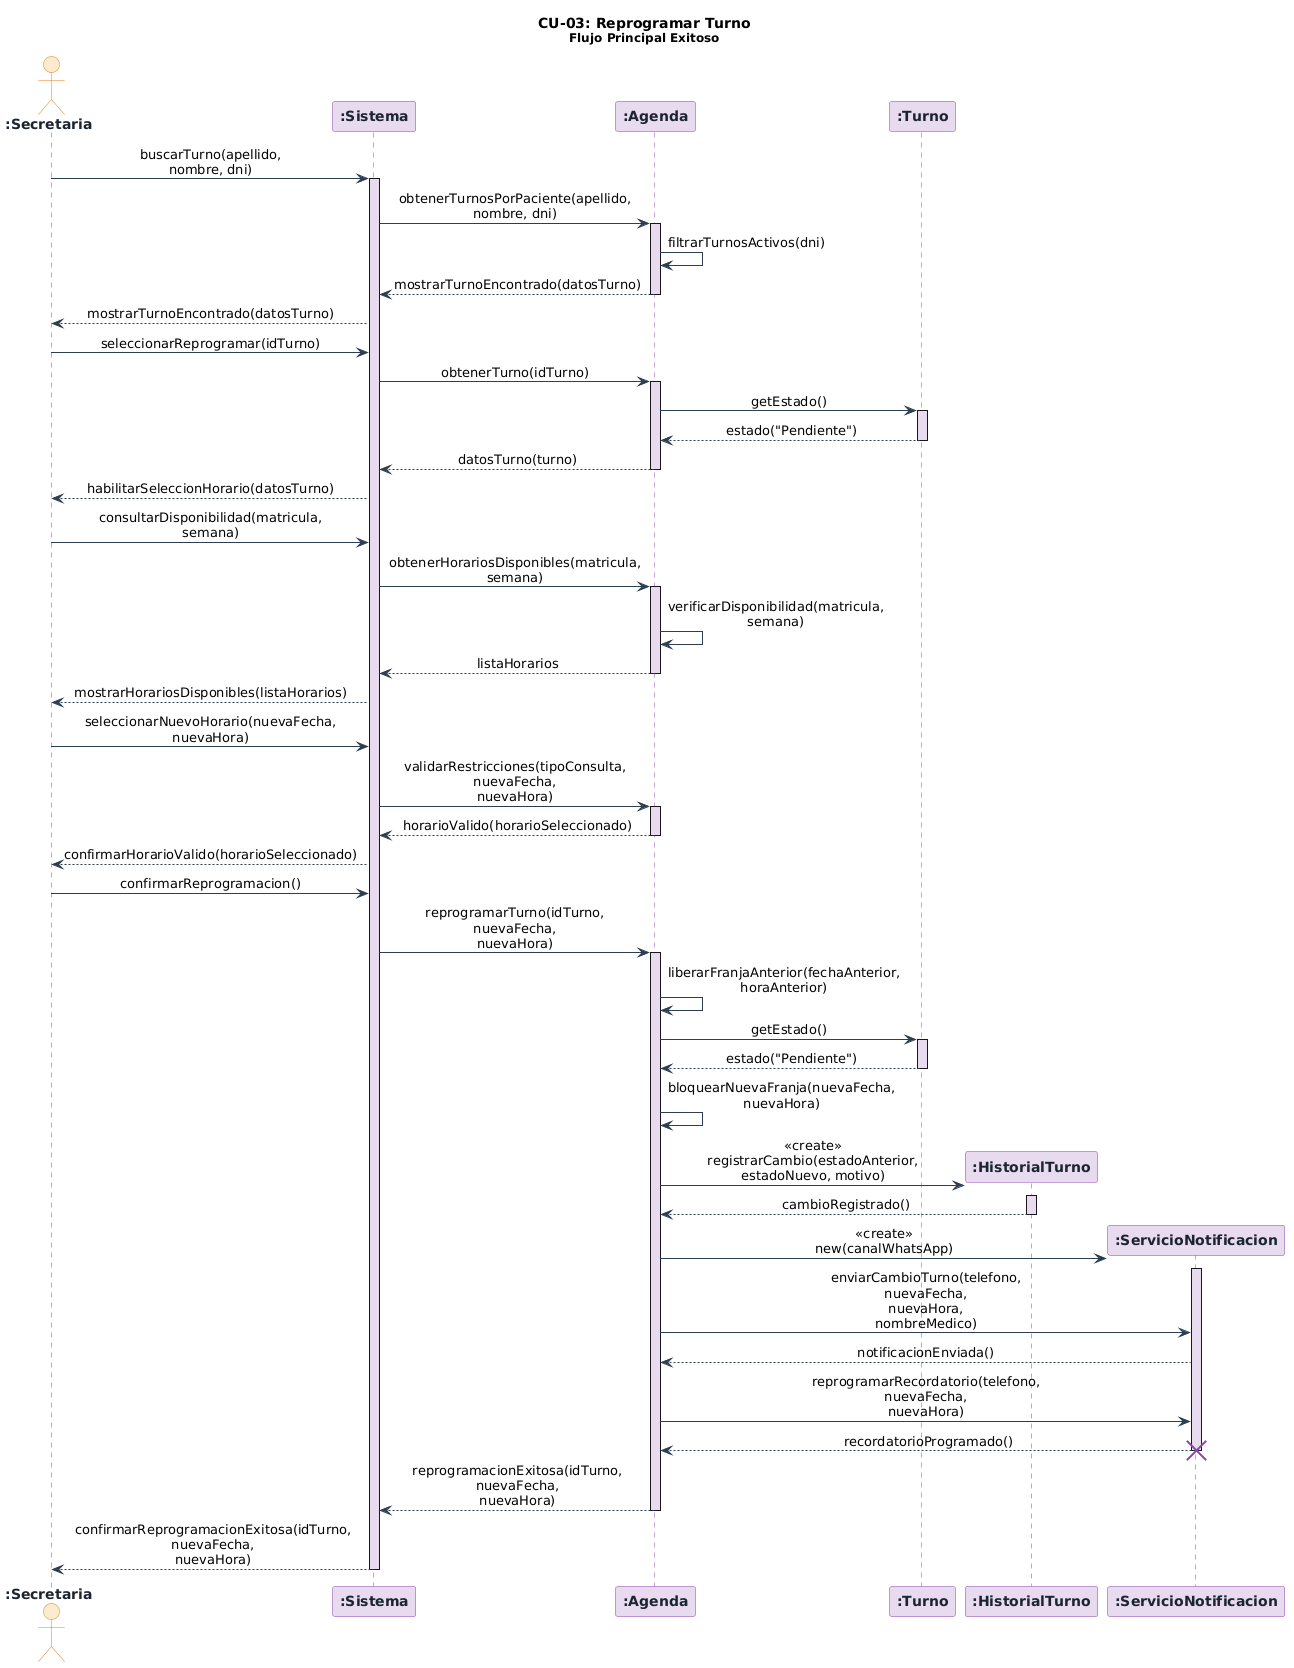

The diagram above was rendered by PlantUML. Its source (embedded in the PNG):
@startuml
skinparam sequenceMessageAlign center
skinparam responseMessageBelowArrow true
skinparam maxMessageSize 160
skinparam sequence {
    ArrowColor          #2C3E50
    LifeLineBorderColor #8E44AD
    LifeLineBackgroundColor #E8DAEF
    BoxBackgroundColor  #FDFEFE
    BoxBorderColor      #2C3E50
}
skinparam participant {
    BackgroundColor #E8DAEF
    BorderColor     #8E44AD
    FontColor       #1A252F
    FontStyle       bold
}
skinparam actor {
    BackgroundColor #FDEBD0
    BorderColor     #E67E22
    FontColor       #1A252F
    FontStyle       bold
}

title **CU-03: Reprogramar Turno**\n<size:12>Flujo Principal Exitoso</size>

actor       ":Secretaria"               as secretaria
participant ":Sistema"                  as sistema
participant ":Agenda"                   as agenda
participant ":Turno"                    as turno
participant ":HistorialTurno"           as historialTurno
participant ":ServicioNotificacion"     as svcNotificacion

' ── 1. La secretaria busca el turno del paciente (paso 2) ──────────────────
secretaria  ->  sistema             : buscarTurno(apellido, nombre, dni)
activate sistema
sistema     ->  agenda              : obtenerTurnosPorPaciente(apellido, nombre, dni)
activate agenda
agenda      ->  agenda              : filtrarTurnosActivos(dni)
agenda      -->  sistema            : mostrarTurnoEncontrado(datosTurno)
deactivate agenda
sistema     -->  secretaria         : mostrarTurnoEncontrado(datosTurno)

' ── 2. La secretaria selecciona el turno y elige "Reprogramar" (pasos 3-4) ─
secretaria  ->  sistema             : seleccionarReprogramar(idTurno)
sistema     ->  agenda              : obtenerTurno(idTurno)
activate agenda
agenda      ->  turno               : getEstado()
activate turno
turno       -->  agenda             : estado("Pendiente")
deactivate turno
agenda      -->  sistema            : datosTurno(turno)
deactivate agenda
sistema     -->  secretaria         : habilitarSeleccionHorario(datosTurno)

' ── 3. El sistema presenta el calendario con horarios disponibles (paso 5) ─
secretaria  ->  sistema             : consultarDisponibilidad(matricula, semana)
sistema     ->  agenda              : obtenerHorariosDisponibles(matricula, semana)
activate agenda
agenda      ->  agenda              : verificarDisponibilidad(matricula, semana)
agenda      -->  sistema            : listaHorarios
deactivate agenda
sistema     -->  secretaria         : mostrarHorariosDisponibles(listaHorarios)

' ── 4. La secretaria selecciona el nuevo día y horario (paso 6) ────────────
secretaria  ->  sistema             : seleccionarNuevoHorario(nuevaFecha, nuevaHora)
sistema     ->  agenda              : validarRestricciones(tipoConsulta, nuevaFecha, nuevaHora)
activate agenda
agenda      -->  sistema            : horarioValido(horarioSeleccionado)
deactivate agenda
sistema     -->  secretaria         : confirmarHorarioValido(horarioSeleccionado)

' ── 5. La secretaria confirma la reprogramación (paso 7) ───────────────────
secretaria  ->  sistema             : confirmarReprogramacion()
sistema     ->  agenda              : reprogramarTurno(idTurno, nuevaFecha, nuevaHora)
activate agenda

' ── 6. El sistema libera la franja anterior (paso 8) ───────────────────────
agenda      ->  agenda              : liberarFranjaAnterior(fechaAnterior, horaAnterior)

' ── 7. El sistema actualiza el turno y bloquea la nueva franja (paso 9) ────
agenda      ->  turno               : getEstado()
activate turno
turno       -->  agenda             : estado("Pendiente")
deactivate turno
agenda      ->  agenda              : bloquearNuevaFranja(nuevaFecha, nuevaHora)

' ── 8. Registro obligatorio del historial de cambio (paso 9 - RNF4) ────────
create historialTurno
agenda      ->  historialTurno      : <<create>>\nregistrarCambio(estadoAnterior,\nestadoNuevo, motivo)
activate historialTurno
historialTurno -->  agenda          : cambioRegistrado()
deactivate historialTurno

' ── 9. El sistema notifica al paciente por WhatsApp (paso 10 - RF7) ─────────
create svcNotificacion
agenda      ->  svcNotificacion     : <<create>>\nnew(canalWhatsApp)
activate svcNotificacion

agenda      ->  svcNotificacion     : enviarCambioTurno(telefono, nuevaFecha,\nnuevaHora, nombreMedico)
svcNotificacion -->  agenda         : notificacionEnviada()

agenda      ->  svcNotificacion     : reprogramarRecordatorio(telefono,\nnuevaFecha, nuevaHora)
svcNotificacion -->  agenda         : recordatorioProgramado()

destroy svcNotificacion

agenda      -->  sistema            : reprogramacionExitosa(idTurno,\nnuevaFecha, nuevaHora)
deactivate agenda

' ── 10. El sistema confirma la reprogramación exitosa en pantalla (paso 11) ─
sistema     -->  secretaria         : confirmarReprogramacionExitosa(idTurno,\nnuevaFecha, nuevaHora)
deactivate sistema
@enduml